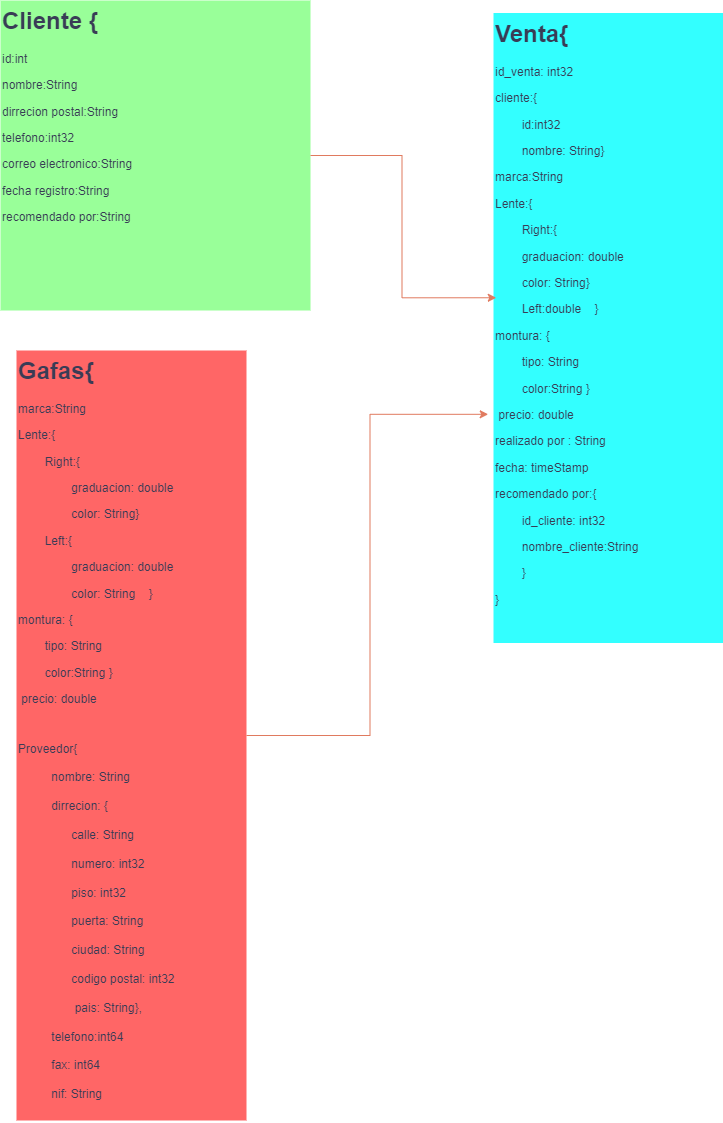

The diagram above was exported from draw.io. Its source (the exported page's mxGraphModel, read from the mxfile embedded in the PNG):
<mxGraphModel dx="1290" dy="652" grid="1" gridSize="10" guides="1" tooltips="1" connect="1" arrows="1" fold="1" page="1" pageScale="1" pageWidth="827" pageHeight="1169" math="0" shadow="0">
  <root>
    <mxCell id="0" />
    <mxCell id="1" parent="0" />
    <mxCell id="aRgkjAlRsq8yzWCEiVuj-3" value="&lt;h1 style=&quot;margin-top: 0px;&quot;&gt;Cliente {&lt;/h1&gt;&lt;div&gt;id:int&lt;/div&gt;&lt;p&gt;nombre:String&lt;/p&gt;&lt;p&gt;dirrecion postal:&lt;span style=&quot;background-color: initial;&quot;&gt;String&lt;/span&gt;&lt;/p&gt;&lt;p&gt;telefono:int32&lt;/p&gt;&lt;p&gt;correo electronico:&lt;span style=&quot;background-color: initial;&quot;&gt;String&lt;/span&gt;&lt;/p&gt;&lt;p&gt;fecha registro:&lt;span style=&quot;background-color: initial;&quot;&gt;String&lt;/span&gt;&lt;/p&gt;&lt;p&gt;recomendado por:&lt;span style=&quot;background-color: initial;&quot;&gt;String&lt;/span&gt;&lt;/p&gt;" style="text;html=1;whiteSpace=wrap;overflow=hidden;rounded=0;fontColor=#393C56;fillColor=#99FF99;" vertex="1" parent="1">
      <mxGeometry x="104" y="20" width="310" height="310" as="geometry" />
    </mxCell>
    <mxCell id="aRgkjAlRsq8yzWCEiVuj-6" value="&lt;h1 style=&quot;margin-top: 0px;&quot;&gt;Venta{&lt;/h1&gt;&lt;p&gt;id_venta: int32&lt;/p&gt;&lt;p&gt;cliente:{&lt;/p&gt;&lt;p&gt;&lt;span style=&quot;white-space: pre;&quot;&gt;&#09;&lt;/span&gt;id:int32&lt;/p&gt;&lt;p&gt;&lt;span style=&quot;white-space: pre;&quot;&gt;&#09;&lt;/span&gt;nombre: String}&lt;br&gt;&lt;/p&gt;&lt;p&gt;marca:&lt;span style=&quot;background-color: initial;&quot;&gt;String&lt;/span&gt;&lt;/p&gt;&lt;p&gt;&lt;span style=&quot;background-color: initial;&quot;&gt;Lente:{&lt;/span&gt;&lt;/p&gt;&lt;p&gt;&lt;span style=&quot;background-color: initial;&quot;&gt;&lt;span style=&quot;white-space: pre;&quot;&gt;&#09;&lt;/span&gt;Right:{&lt;/span&gt;&lt;/p&gt;&lt;p&gt;&lt;span style=&quot;background-color: initial;&quot;&gt;&lt;span style=&quot;white-space: pre;&quot;&gt;&#09;&lt;/span&gt;graduacion: double&lt;br&gt;&lt;/span&gt;&lt;/p&gt;&lt;p&gt;&lt;span style=&quot;background-color: initial;&quot;&gt;&lt;span style=&quot;white-space: pre;&quot;&gt;&#09;&lt;/span&gt;color: String}&lt;br&gt;&lt;/span&gt;&lt;/p&gt;&lt;p&gt;&lt;span style=&quot;background-color: initial;&quot;&gt;&lt;span style=&quot;white-space: pre;&quot;&gt;&#09;&lt;/span&gt;Left:double&amp;nbsp; &amp;nbsp; }&lt;br&gt;&lt;/span&gt;&lt;/p&gt;&lt;p&gt;&lt;span style=&quot;background-color: initial;&quot;&gt;montura: {&lt;/span&gt;&lt;/p&gt;&lt;p&gt;&amp;nbsp; &amp;nbsp; &lt;span style=&quot;white-space: pre;&quot;&gt;&#09;&lt;/span&gt;tipo: String&lt;/p&gt;&lt;p&gt;&lt;span style=&quot;white-space: pre;&quot;&gt;&#09;&lt;/span&gt;color:String }&lt;/p&gt;&lt;p&gt;&amp;nbsp;precio: double&lt;/p&gt;&lt;p&gt;realizado por :&amp;nbsp;&lt;span style=&quot;background-color: initial;&quot;&gt;String&lt;/span&gt;&lt;/p&gt;&lt;p&gt;fecha: timeStamp&lt;/p&gt;&lt;p&gt;recomendado por:{&lt;/p&gt;&lt;p&gt;&lt;span style=&quot;white-space: pre;&quot;&gt;&#09;&lt;/span&gt;id_cliente: int32&lt;br&gt;&lt;/p&gt;&lt;p&gt;&lt;span style=&quot;white-space: pre;&quot;&gt;&#09;&lt;/span&gt;nombre_cliente:String&lt;br&gt;&lt;/p&gt;&lt;p&gt;&lt;span style=&quot;white-space: pre;&quot;&gt;&#09;&lt;/span&gt;}&lt;br&gt;&lt;/p&gt;&lt;p&gt;}&lt;/p&gt;" style="text;html=1;whiteSpace=wrap;overflow=hidden;rounded=0;fontColor=#393C56;fillColor=#33FFFF;" vertex="1" parent="1">
      <mxGeometry x="597" y="32.5" width="230" height="630" as="geometry" />
    </mxCell>
    <mxCell id="aRgkjAlRsq8yzWCEiVuj-13" value="&lt;h1 style=&quot;margin-top: 0px;&quot;&gt;&lt;span style=&quot;background-color: initial;&quot;&gt;Gafas{&lt;/span&gt;&lt;/h1&gt;&lt;h1 style=&quot;margin-top: 0px;&quot;&gt;&lt;p style=&quot;font-size: 12px; font-weight: 400;&quot;&gt;marca:&lt;span style=&quot;background-color: initial;&quot;&gt;String&lt;/span&gt;&lt;/p&gt;&lt;p style=&quot;font-size: 12px; font-weight: 400;&quot;&gt;&lt;span style=&quot;background-color: initial;&quot;&gt;Lente:{&lt;/span&gt;&lt;/p&gt;&lt;p style=&quot;font-size: 12px; font-weight: 400;&quot;&gt;&lt;span style=&quot;background-color: initial;&quot;&gt;&lt;span style=&quot;white-space: pre;&quot;&gt;&#09;&lt;/span&gt;Right:{&lt;/span&gt;&lt;/p&gt;&lt;p style=&quot;font-size: 12px; font-weight: 400;&quot;&gt;&lt;span style=&quot;background-color: initial;&quot;&gt;&lt;span style=&quot;white-space: pre;&quot;&gt;&#09;&lt;span style=&quot;white-space: pre;&quot;&gt;&#09;&lt;/span&gt;&lt;/span&gt;graduacion: double&lt;br&gt;&lt;/span&gt;&lt;/p&gt;&lt;p style=&quot;font-size: 12px; font-weight: 400;&quot;&gt;&lt;span style=&quot;background-color: initial;&quot;&gt;&lt;span style=&quot;white-space: pre;&quot;&gt;&#09;&lt;span style=&quot;white-space: pre;&quot;&gt;&#09;&lt;/span&gt;&lt;/span&gt;color: String}&lt;br&gt;&lt;/span&gt;&lt;/p&gt;&lt;p style=&quot;font-size: 12px; font-weight: 400;&quot;&gt;&lt;span style=&quot;background-color: initial;&quot;&gt;&lt;span style=&quot;white-space: pre;&quot;&gt;&#09;&lt;/span&gt;Left:{&lt;/span&gt;&lt;/p&gt;&lt;p style=&quot;font-size: 12px; font-weight: 400;&quot;&gt;&lt;span style=&quot;background-color: initial;&quot;&gt;&lt;span style=&quot;white-space: pre;&quot;&gt;&#09;&lt;span style=&quot;white-space: pre;&quot;&gt;&#09;&lt;/span&gt;&lt;/span&gt;graduacion: double&lt;/span&gt;&lt;/p&gt;&lt;p style=&quot;font-size: 12px; font-weight: 400;&quot;&gt;&lt;span style=&quot;background-color: initial;&quot;&gt;&lt;span style=&quot;white-space: pre;&quot;&gt;&#09;&lt;span style=&quot;white-space: pre;&quot;&gt;&#09;&lt;/span&gt;&lt;/span&gt;color: String&amp;nbsp; &amp;nbsp; }&lt;br&gt;&lt;/span&gt;&lt;/p&gt;&lt;p style=&quot;font-size: 12px; font-weight: 400;&quot;&gt;&lt;span style=&quot;background-color: initial;&quot;&gt;montura: {&lt;/span&gt;&lt;/p&gt;&lt;p style=&quot;font-size: 12px; font-weight: 400;&quot;&gt;&amp;nbsp; &amp;nbsp;&amp;nbsp;&lt;span style=&quot;white-space: pre;&quot;&gt;&#09;&lt;/span&gt;tipo: String&lt;/p&gt;&lt;p style=&quot;font-size: 12px; font-weight: 400;&quot;&gt;&lt;span style=&quot;white-space: pre;&quot;&gt;&#09;&lt;/span&gt;color:String }&lt;/p&gt;&lt;p style=&quot;font-size: 12px; font-weight: 400;&quot;&gt;&amp;nbsp;precio: double&lt;/p&gt;&lt;p style=&quot;&quot;&gt;&lt;span style=&quot;font-size: 12px; font-weight: 400;&quot;&gt;Proveedor{&amp;nbsp; &amp;nbsp; &amp;nbsp; &amp;nbsp; &amp;nbsp; &amp;nbsp; &amp;nbsp; &amp;nbsp; &amp;nbsp; &amp;nbsp; &amp;nbsp; &amp;nbsp; &amp;nbsp; &amp;nbsp; &amp;nbsp; &amp;nbsp; &amp;nbsp; &amp;nbsp; &amp;nbsp; &amp;nbsp; &amp;nbsp; &amp;nbsp; &amp;nbsp; &amp;nbsp; &amp;nbsp; &amp;nbsp; &amp;nbsp; &amp;nbsp; &amp;nbsp; &amp;nbsp; &lt;/span&gt;&lt;span style=&quot;background-color: initial; font-size: 12px; font-weight: 400;&quot;&gt;nombre: String&amp;nbsp; &amp;nbsp; &amp;nbsp; &amp;nbsp; &amp;nbsp; &amp;nbsp; &amp;nbsp; &amp;nbsp; &amp;nbsp; &amp;nbsp; &amp;nbsp; &amp;nbsp; &amp;nbsp; &amp;nbsp; &amp;nbsp; &amp;nbsp; &amp;nbsp; &amp;nbsp; &amp;nbsp; &amp;nbsp; &amp;nbsp; &amp;nbsp; &lt;/span&gt;&lt;span style=&quot;font-size: 12px; font-weight: 400; background-color: initial;&quot;&gt;dirrecion: {&amp;nbsp; &amp;nbsp; &amp;nbsp; &amp;nbsp; &amp;nbsp; &amp;nbsp; &amp;nbsp; &amp;nbsp; &amp;nbsp; &amp;nbsp; &amp;nbsp; &amp;nbsp; &amp;nbsp; &amp;nbsp; &amp;nbsp; &amp;nbsp; &amp;nbsp; &amp;nbsp; &amp;nbsp; &amp;nbsp; &amp;nbsp; &amp;nbsp; &amp;nbsp; &amp;nbsp; &amp;nbsp; &amp;nbsp;&amp;nbsp;&lt;span style=&quot;white-space: pre;&quot;&gt;&#09;&lt;/span&gt;&lt;/span&gt;&lt;span style=&quot;font-size: 12px; font-weight: 400; background-color: initial;&quot;&gt;calle: String&amp;nbsp; &amp;nbsp; &amp;nbsp; &amp;nbsp; &amp;nbsp; &amp;nbsp; &amp;nbsp; &amp;nbsp; &amp;nbsp; &amp;nbsp; &amp;nbsp; &amp;nbsp; &amp;nbsp; &amp;nbsp; &amp;nbsp; &amp;nbsp; &amp;nbsp; &amp;nbsp; &amp;nbsp; &amp;nbsp; &amp;nbsp; &amp;nbsp; &amp;nbsp; &amp;nbsp; &amp;nbsp;&amp;nbsp;&lt;/span&gt;&lt;span style=&quot;font-size: 12px; font-weight: 400; background-color: initial;&quot;&gt;numero: int32&amp;nbsp; &amp;nbsp; &amp;nbsp; &amp;nbsp; &amp;nbsp; &amp;nbsp; &amp;nbsp; &amp;nbsp; &amp;nbsp; &amp;nbsp; &amp;nbsp; &amp;nbsp; &amp;nbsp; &amp;nbsp; &amp;nbsp; &amp;nbsp; &amp;nbsp; &amp;nbsp; &amp;nbsp; &amp;nbsp; &amp;nbsp; &amp;nbsp; &amp;nbsp; &lt;/span&gt;&lt;span style=&quot;font-size: 12px; font-weight: 400; background-color: initial;&quot;&gt;piso: int32&amp;nbsp; &amp;nbsp; &amp;nbsp; &amp;nbsp; &amp;nbsp; &amp;nbsp; &amp;nbsp; &amp;nbsp; &amp;nbsp; &amp;nbsp; &amp;nbsp; &amp;nbsp; &amp;nbsp; &amp;nbsp; &amp;nbsp; &amp;nbsp; &amp;nbsp; &amp;nbsp; &amp;nbsp; &amp;nbsp; &amp;nbsp; &amp;nbsp; &amp;nbsp; &amp;nbsp; &amp;nbsp; &amp;nbsp; &lt;/span&gt;&lt;span style=&quot;font-size: 12px; font-weight: 400; background-color: initial;&quot;&gt;puerta: String&amp;nbsp; &amp;nbsp; &amp;nbsp; &amp;nbsp; &amp;nbsp; &amp;nbsp; &amp;nbsp; &amp;nbsp; &amp;nbsp; &amp;nbsp; &amp;nbsp; &amp;nbsp; &amp;nbsp; &amp;nbsp; &amp;nbsp; &amp;nbsp; &amp;nbsp; &amp;nbsp; &amp;nbsp; &amp;nbsp; &amp;nbsp; &amp;nbsp; &amp;nbsp;&amp;nbsp;&lt;/span&gt;&lt;span style=&quot;font-size: 12px; font-weight: 400; background-color: initial;&quot;&gt;ciudad: String&amp;nbsp; &amp;nbsp; &amp;nbsp; &amp;nbsp; &amp;nbsp; &amp;nbsp; &amp;nbsp; &amp;nbsp; &amp;nbsp; &amp;nbsp; &amp;nbsp; &amp;nbsp; &amp;nbsp; &amp;nbsp; &amp;nbsp; &amp;nbsp; &amp;nbsp; &amp;nbsp; &amp;nbsp; &amp;nbsp; &amp;nbsp; &amp;nbsp; &amp;nbsp; &lt;/span&gt;&lt;span style=&quot;font-size: 12px; font-weight: 400; background-color: initial;&quot;&gt;codigo postal: int32&amp;nbsp; &amp;nbsp; &amp;nbsp; &amp;nbsp; &amp;nbsp; &amp;nbsp; &amp;nbsp; &amp;nbsp; &amp;nbsp; &amp;nbsp; &amp;nbsp; &amp;nbsp; &amp;nbsp; &amp;nbsp; &amp;nbsp; &amp;nbsp; &amp;nbsp; &amp;nbsp; &amp;nbsp; &amp;nbsp;&lt;/span&gt;&lt;span style=&quot;font-size: 12px; font-weight: 400; background-color: initial;&quot;&gt;pais: String&lt;/span&gt;&lt;span style=&quot;font-size: 12px; font-weight: 400; background-color: initial;&quot;&gt;},&amp;nbsp; &amp;nbsp; &amp;nbsp; &amp;nbsp; &amp;nbsp; &amp;nbsp; &amp;nbsp; &amp;nbsp; &amp;nbsp; &amp;nbsp; &amp;nbsp; &amp;nbsp; &amp;nbsp; &amp;nbsp; &amp;nbsp; &amp;nbsp; &amp;nbsp; &amp;nbsp; &amp;nbsp; &amp;nbsp; &amp;nbsp;&amp;nbsp;&lt;/span&gt;&lt;span style=&quot;font-size: 12px; font-weight: 400; background-color: initial;&quot;&gt;telefono:int64&amp;nbsp; &amp;nbsp; &amp;nbsp; &amp;nbsp; &amp;nbsp; &amp;nbsp; &amp;nbsp; &amp;nbsp; &amp;nbsp; &amp;nbsp; &amp;nbsp; &amp;nbsp; &amp;nbsp; &amp;nbsp; &amp;nbsp; &amp;nbsp; &amp;nbsp; &amp;nbsp; &amp;nbsp; &amp;nbsp; &amp;nbsp; &amp;nbsp; &amp;nbsp; &lt;/span&gt;&lt;span style=&quot;font-size: 12px; font-weight: 400; background-color: initial;&quot;&gt;fax: int64&amp;nbsp; &amp;nbsp; &amp;nbsp; &amp;nbsp; &amp;nbsp; &amp;nbsp; &amp;nbsp; &amp;nbsp; &amp;nbsp; &amp;nbsp; &amp;nbsp; &amp;nbsp; &amp;nbsp; &amp;nbsp; &amp;nbsp; &amp;nbsp; &amp;nbsp; &amp;nbsp; &amp;nbsp; &amp;nbsp; &amp;nbsp; &amp;nbsp; &amp;nbsp; &amp;nbsp; &amp;nbsp; &amp;nbsp; &amp;nbsp; &lt;/span&gt;&lt;span style=&quot;font-size: 12px; font-weight: 400; background-color: initial;&quot;&gt;nif: String&amp;nbsp;&lt;/span&gt;&lt;/p&gt;&lt;p style=&quot;&quot;&gt;&lt;span style=&quot;font-size: 12px; font-weight: 400;&quot;&gt;}&lt;/span&gt;&lt;/p&gt;&lt;p style=&quot;font-size: 12px; font-weight: 400;&quot;&gt;&lt;br&gt;&lt;/p&gt;&lt;/h1&gt;" style="text;html=1;whiteSpace=wrap;overflow=hidden;rounded=0;fontColor=#393C56;fillColor=#FF6666;" vertex="1" parent="1">
      <mxGeometry x="120" y="370" width="230" height="770" as="geometry" />
    </mxCell>
    <mxCell id="aRgkjAlRsq8yzWCEiVuj-14" style="edgeStyle=orthogonalEdgeStyle;rounded=0;orthogonalLoop=1;jettySize=auto;html=1;entryX=0.012;entryY=0.452;entryDx=0;entryDy=0;entryPerimeter=0;strokeColor=#E07A5F;fontColor=#393C56;fillColor=#F2CC8F;" edge="1" parent="1" source="aRgkjAlRsq8yzWCEiVuj-3" target="aRgkjAlRsq8yzWCEiVuj-6">
      <mxGeometry relative="1" as="geometry" />
    </mxCell>
    <mxCell id="aRgkjAlRsq8yzWCEiVuj-15" style="edgeStyle=orthogonalEdgeStyle;rounded=0;orthogonalLoop=1;jettySize=auto;html=1;entryX=-0.023;entryY=0.637;entryDx=0;entryDy=0;entryPerimeter=0;strokeColor=#E07A5F;fontColor=#393C56;fillColor=#F2CC8F;" edge="1" parent="1" source="aRgkjAlRsq8yzWCEiVuj-13" target="aRgkjAlRsq8yzWCEiVuj-6">
      <mxGeometry relative="1" as="geometry" />
    </mxCell>
  </root>
</mxGraphModel>